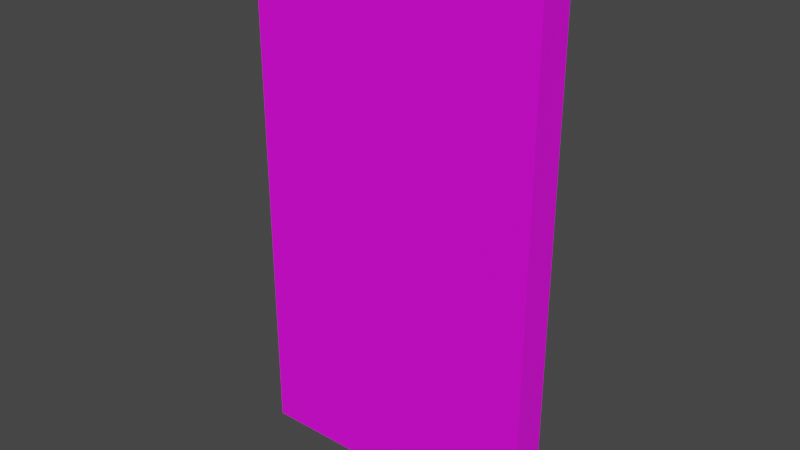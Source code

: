 # Source: 9000.blend  (saved by Blender 2.91.10; exported with 4.5.12 LTS)
import bpy
from mathutils import Matrix  # noqa: F401  (used for matrix-valued properties, if any)

bpy.ops.wm.read_factory_settings(use_empty=True)
scene = bpy.context.scene
scene.name = 'Scene'

# ---- collections
col_collection = bpy.data.collections.new('Collection'); scene.collection.children.link(col_collection)

# ---- images (referenced by path relative to the original .blend; pixels are not part of the script)
import os
ASSET_DIR = os.environ.get("B2B_ASSET_DIR", "")  # directory of the original .blend (textures are referenced by path, not embedded)
HERE = os.path.dirname(os.path.abspath(__file__))  # packed textures are extracted next to this script under _unpacked/

def load_image(name, relpath, width, height, colorspace="sRGB"):
    """Load a texture the original file referenced (path relative to the .blend, or extracted next to this script)."""
    p = next((c for c in (os.path.join(HERE, relpath), os.path.join(ASSET_DIR, relpath)) if relpath and os.path.exists(c)), "")
    if p:
        img = bpy.data.images.load(p, check_existing=True)
        img.name = name
    else:  # same state as the original file: an image datablock whose file is absent (Cycles renders it pink)
        img = bpy.data.images.new(name, width, height)
        img.source = "FILE"
        img.filepath = "//" + (relpath or name)
    img.colorspace_settings.name = colorspace
    return img
img_067_12_0_png = load_image('067-12-0.png', 'textures/067-12-0.png', 1024, 1024, 'sRGB')
img_074_0_0_png = load_image('074_0-0.png', 'textures/074_0-0.png', 1024, 1024, 'sRGB')

# ---- materials (node trees are filled in below, after node groups)
mat_067_12_0 = bpy.data.materials.new('067-12-0')
mat_067_12_0.use_transparent_shadow = False
mat_074_0_0 = bpy.data.materials.new('074_0-0')
mat_074_0_0.use_transparent_shadow = False

# ---- material node trees
mat_067_12_0.use_nodes = True; mat_067_12_0.node_tree.nodes.clear()
_N = mat_067_12_0.node_tree.nodes; _L = mat_067_12_0.node_tree.links
n0 = _N.new('ShaderNodeBsdfPrincipled'); n0.name = 'Principled BSDF'; n0.location = (0, 300)
n0.distribution = 'GGX'
n0.subsurface_method = 'BURLEY'
n0.inputs[3].default_value = 1.45
n0.inputs[27].default_value = (0.0, 0.0, 0.0, 1.0)
n0.inputs[28].default_value = 1.0
n1 = _N.new('ShaderNodeOutputMaterial'); n1.name = 'Material Output'; n1.location = (300, 300)
n2 = _N.new('ShaderNodeTexImage'); n2.name = 'Image Texture'; n2.location = (-300, 300)
n2.label = 'Base Color'
n2.image = img_067_12_0_png
_L.new(n0.outputs[0], n1.inputs[0])
_L.new(n2.outputs[0], n0.inputs[0])
n1.is_active_output = True
mat_074_0_0.use_nodes = True; mat_074_0_0.node_tree.nodes.clear()
_N = mat_074_0_0.node_tree.nodes; _L = mat_074_0_0.node_tree.links
n0 = _N.new('ShaderNodeBsdfPrincipled'); n0.name = 'Principled BSDF'; n0.location = (0, 300)
n0.distribution = 'GGX'
n0.subsurface_method = 'BURLEY'
n0.inputs[3].default_value = 1.45
n0.inputs[27].default_value = (0.0, 0.0, 0.0, 1.0)
n0.inputs[28].default_value = 1.0
n1 = _N.new('ShaderNodeOutputMaterial'); n1.name = 'Material Output'; n1.location = (300, 300)
n2 = _N.new('ShaderNodeTexImage'); n2.name = 'Image Texture'; n2.location = (-300, 300)
n2.label = 'Base Color'
n2.image = img_074_0_0_png
_L.new(n0.outputs[0], n1.inputs[0])
_L.new(n2.outputs[0], n0.inputs[0])
n1.is_active_output = True

# ---- world
world_world = bpy.data.worlds.new('World'); scene.world = world_world
world_world.use_nodes = True; world_world.node_tree.nodes.clear()
_N = world_world.node_tree.nodes; _L = world_world.node_tree.links
n0 = _N.new('ShaderNodeOutputWorld'); n0.name = 'World Output'; n0.location = (300, 300)
n1 = _N.new('ShaderNodeBackground'); n1.name = 'Background'; n1.location = (10, 300)
n1.inputs[0].default_value = (0.05088, 0.05088, 0.05088, 1.0)
_L.new(n1.outputs[0], n0.inputs[0])
n0.is_active_output = True
world_world.color = (0.05088, 0.05088, 0.05088)
world_world.use_sun_shadow = False
world_world.sun_shadow_jitter_overblur = 0.0

# ---- meshes
me_model9000 = bpy.data.meshes.new('model9000')
me_model9000.from_pydata([(-48.0, 7.0, -45.0), (-48.0, 1.0, -45.0), (-48.0, 1.0, 45.0), (-48.0, 7.0, 45.0), (2.0, 1.0, -45.0), (2.0, 7.0, -45.0), (2.0, 7.0, 45.0), (2.0, 1.0, 45.0), (2.0, 7.0, -45.0), (-48.0, 7.0, -45.0), (-48.0, 7.0, 45.0), (2.0, 7.0, 45.0), (-48.0, 1.0, -45.0), (2.0, 1.0, -45.0), (2.0, 1.0, 45.0), (-48.0, 1.0, 45.0)], [], [(5, 4, 1), (5, 1, 0), (0, 1, 2), (0, 2, 3), (4, 5, 6), (4, 6, 7), (3, 2, 7), (3, 7, 6), (8, 9, 10), (8, 10, 11), (12, 13, 14), (12, 14, 15)])
me_model9000.polygons.foreach_set('material_index', [0, 0, 0, 0, 0, 0, 0, 0, 1, 1, 1, 1])
_uv = me_model9000.uv_layers.new(name='model9000-uv')
_uv.uv.foreach_set('vector', [2.375, 1.0, 2.375, 0.0, 1.609, 0.0, 2.375, 1.0, 1.609, 0.0, 1.609, 1.0, 1.609, 1.0, 1.609, 0.0, 0.0, 0.0, 1.609, 1.0, 0.0, 0.0, 0.0, 1.0, 2.375, 0.0, 2.375, 1.0, 1.0, 1.0, 2.375, 0.0, 1.0, 1.0, 1.0, 0.0, 0.0, 1.0, 0.0, 0.0, 1.0, 0.0, 0.0, 1.0, 1.0, 0.0, 1.0, 1.0, 0.0, -1.0, 1.0, -1.0, 1.0, 0.0, 0.0, -1.0, 1.0, 0.0, 0.0, 0.0, 1.0, -1.0, 0.0, -1.0, 0.0, 0.0, 1.0, -1.0, 0.0, 0.0, 1.0, 0.0])
me_model9000.materials.append(mat_067_12_0)
me_model9000.materials.append(mat_074_0_0)
me_model9000.use_remesh_fix_poles = True
me_model9000.use_remesh_preserve_attributes = False
me_model9000.use_mirror_vertex_groups = False
me_model9000.update()

# ---- objects
ob_model9000_node = bpy.data.objects.new('model9000-node', me_model9000)

# ---- transforms, parenting, visibility, modifiers, constraints
ob_model9000_node.location = (0.0, 0.0, 0.0)
ob_model9000_node.lineart.crease_threshold = 0.0

# ---- collection membership
col_collection.objects.link(ob_model9000_node)

# ---- scene / render settings (as saved in the file)
scene.frame_start = 1; scene.frame_end = 250; scene.frame_set(1)
scene.render.engine = 'BLENDER_EEVEE_NEXT'
scene.cycles.use_denoising = False
scene.cycles.samples = 128
scene.cycles.sampling_pattern = 'TABULATED_SOBOL'
scene.cycles.use_adaptive_sampling = False
scene.cycles.use_light_tree = False
scene.view_settings.view_transform = 'Filmic'
bpy.context.view_layer.update()

# ---- added for rendering (the .blend has no active camera and no usable light): camera, sun
cam_auto = bpy.data.cameras.new('AutoCamera')
cam_auto.lens = 50.0
cam_auto.sensor_width = 36.0
cam_auto.clip_end = 1674.6
ob_auto_camera = bpy.data.objects.new('AutoCamera', cam_auto)
scene.collection.objects.link(ob_auto_camera)
ob_auto_camera.location = (72.4193, -110.503, 76.3355)
ob_auto_camera.rotation_euler = (1.09748, -7.21219e-08, 0.694738)
scene.camera = ob_auto_camera
light_auto_sun = bpy.data.lights.new('AutoSun', 'SUN')
light_auto_sun.energy = 3.0
light_auto_sun.angle = 0.0523599
ob_auto_sun = bpy.data.objects.new('AutoSun', light_auto_sun)
scene.collection.objects.link(ob_auto_sun)
ob_auto_sun.rotation_euler = (0.872665, 0.174533, 0.523599)
bpy.context.view_layer.update()
